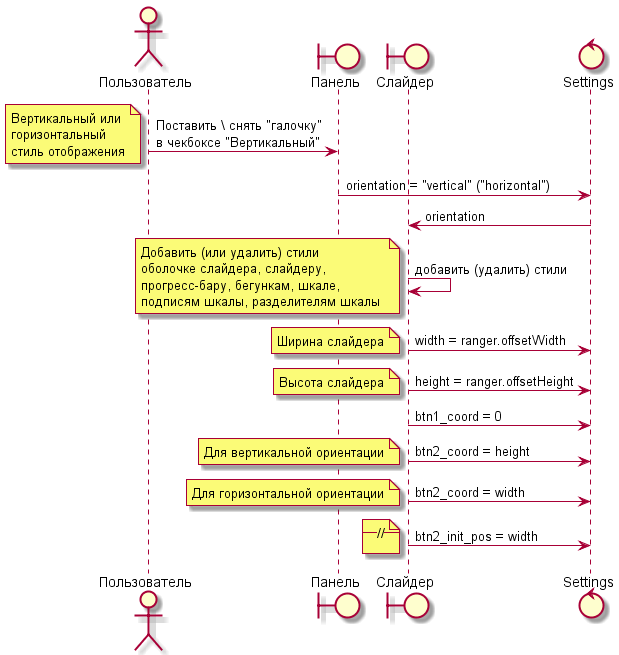

The diagram above was rendered by PlantUML. Its source (embedded in the PNG):
@startuml
actor Пользователь
boundary Панель
boundary Слайдер
control Settings

Пользователь -> Панель : Поставить \ снять "галочку"\nв чекбоксе "Вертикальный"
note left
Вертикальный или
горизонтальный
стиль отображения
end note 
Панель -> Settings : orientation = "vertical" ("horizontal")
Settings -> Слайдер : orientation
Слайдер -> Слайдер : добавить (удалить) стили
note left
Добавить (или удалить) стили
оболочке слайдера, слайдеру,
прогресс-бару, бегункам, шкале,
подписям шкалы, разделителям шкалы 
end note 
Слайдер -> Settings : width = ranger.offsetWidth
note left
Ширина слайдера
end note
Слайдер -> Settings : height = ranger.offsetHeight
note left
Высота слайдера
end note
Слайдер -> Settings : btn1_coord = 0
Слайдер -> Settings : btn2_coord = height
note left
Для вертикальной ориентации
end note
Слайдер -> Settings : btn2_coord = width
note left
Для горизонтальной ориентации
end note
Слайдер -> Settings : btn2_init_pos = width
note left
--//--
end note
@enduml